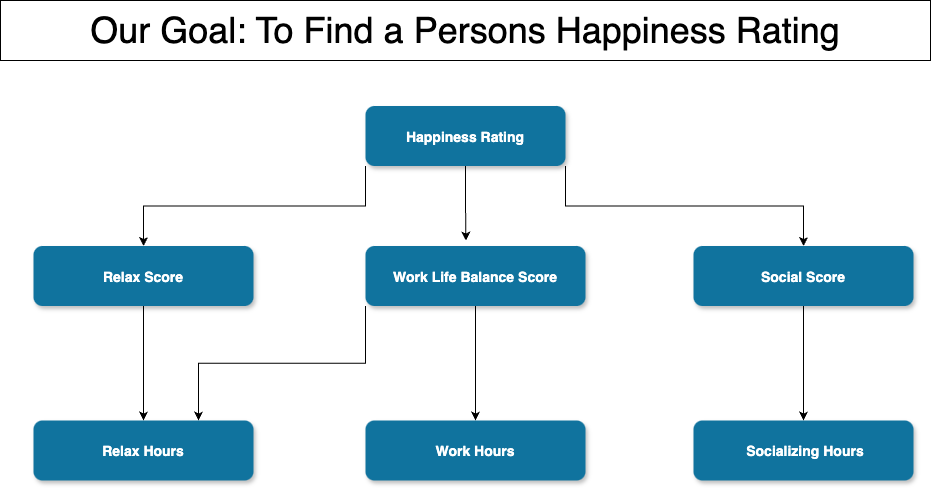

The diagram above was exported from draw.io. Its source (the exported page's mxGraphModel, read from the mxfile embedded in the PNG):
<mxGraphModel dx="2206" dy="1225" grid="1" gridSize="10" guides="1" tooltips="1" connect="1" arrows="1" fold="1" page="1" pageScale="1.5" pageWidth="1169" pageHeight="827" background="none" math="0" shadow="0">
  <root>
    <mxCell id="0" />
    <mxCell id="1" parent="0" />
    <mxCell id="RFqq7BRy6GgLVPTUNlma-58" style="edgeStyle=orthogonalEdgeStyle;rounded=0;orthogonalLoop=1;jettySize=auto;html=1;exitX=1;exitY=1;exitDx=0;exitDy=0;entryX=0.5;entryY=0;entryDx=0;entryDy=0;" edge="1" parent="1" source="2" target="3">
      <mxGeometry relative="1" as="geometry" />
    </mxCell>
    <mxCell id="RFqq7BRy6GgLVPTUNlma-60" style="edgeStyle=orthogonalEdgeStyle;rounded=0;orthogonalLoop=1;jettySize=auto;html=1;exitX=0.5;exitY=1;exitDx=0;exitDy=0;" edge="1" parent="1" source="2">
      <mxGeometry relative="1" as="geometry">
        <mxPoint x="772.4615384615386" y="340" as="targetPoint" />
      </mxGeometry>
    </mxCell>
    <mxCell id="RFqq7BRy6GgLVPTUNlma-61" style="edgeStyle=orthogonalEdgeStyle;rounded=0;orthogonalLoop=1;jettySize=auto;html=1;exitX=0;exitY=1;exitDx=0;exitDy=0;entryX=0.5;entryY=0;entryDx=0;entryDy=0;" edge="1" parent="1" source="2" target="RFqq7BRy6GgLVPTUNlma-57">
      <mxGeometry relative="1" as="geometry" />
    </mxCell>
    <mxCell id="2" value="Happiness Rating" style="rounded=1;fillColor=#10739E;strokeColor=none;shadow=1;gradientColor=none;fontStyle=1;fontColor=#FFFFFF;fontSize=14;" parent="1" vertex="1">
      <mxGeometry x="672" y="205.5" width="200" height="60" as="geometry" />
    </mxCell>
    <mxCell id="RFqq7BRy6GgLVPTUNlma-68" style="edgeStyle=orthogonalEdgeStyle;rounded=0;orthogonalLoop=1;jettySize=auto;html=1;exitX=0.5;exitY=1;exitDx=0;exitDy=0;entryX=0.5;entryY=0;entryDx=0;entryDy=0;" edge="1" parent="1" source="3" target="RFqq7BRy6GgLVPTUNlma-64">
      <mxGeometry relative="1" as="geometry" />
    </mxCell>
    <mxCell id="3" value="Social Score" style="rounded=1;fillColor=#10739E;strokeColor=none;shadow=1;gradientColor=none;fontStyle=1;fontColor=#FFFFFF;fontSize=14;" parent="1" vertex="1">
      <mxGeometry x="1000" y="345.5" width="220" height="60" as="geometry" />
    </mxCell>
    <mxCell id="RFqq7BRy6GgLVPTUNlma-55" value="&lt;font style=&quot;font-size: 36px;&quot;&gt;Our Goal: To Find a Persons Happiness Rating&lt;/font&gt;" style="rounded=0;whiteSpace=wrap;html=1;" vertex="1" parent="1">
      <mxGeometry x="307" y="100" width="930" height="60" as="geometry" />
    </mxCell>
    <mxCell id="RFqq7BRy6GgLVPTUNlma-66" style="edgeStyle=orthogonalEdgeStyle;rounded=0;orthogonalLoop=1;jettySize=auto;html=1;exitX=0.5;exitY=1;exitDx=0;exitDy=0;entryX=0.5;entryY=0;entryDx=0;entryDy=0;" edge="1" parent="1" source="RFqq7BRy6GgLVPTUNlma-56" target="RFqq7BRy6GgLVPTUNlma-65">
      <mxGeometry relative="1" as="geometry" />
    </mxCell>
    <mxCell id="RFqq7BRy6GgLVPTUNlma-70" style="edgeStyle=orthogonalEdgeStyle;rounded=0;orthogonalLoop=1;jettySize=auto;html=1;exitX=0;exitY=1;exitDx=0;exitDy=0;entryX=0.75;entryY=0;entryDx=0;entryDy=0;" edge="1" parent="1" source="RFqq7BRy6GgLVPTUNlma-56" target="RFqq7BRy6GgLVPTUNlma-63">
      <mxGeometry relative="1" as="geometry" />
    </mxCell>
    <mxCell id="RFqq7BRy6GgLVPTUNlma-56" value="Work Life Balance Score" style="rounded=1;fillColor=#10739E;strokeColor=none;shadow=1;gradientColor=none;fontStyle=1;fontColor=#FFFFFF;fontSize=14;" vertex="1" parent="1">
      <mxGeometry x="672" y="345.5" width="220" height="60" as="geometry" />
    </mxCell>
    <mxCell id="RFqq7BRy6GgLVPTUNlma-67" style="edgeStyle=orthogonalEdgeStyle;rounded=0;orthogonalLoop=1;jettySize=auto;html=1;exitX=0.5;exitY=1;exitDx=0;exitDy=0;entryX=0.5;entryY=0;entryDx=0;entryDy=0;" edge="1" parent="1" source="RFqq7BRy6GgLVPTUNlma-57" target="RFqq7BRy6GgLVPTUNlma-63">
      <mxGeometry relative="1" as="geometry" />
    </mxCell>
    <mxCell id="RFqq7BRy6GgLVPTUNlma-57" value="Relax Score" style="rounded=1;fillColor=#10739E;strokeColor=none;shadow=1;gradientColor=none;fontStyle=1;fontColor=#FFFFFF;fontSize=14;" vertex="1" parent="1">
      <mxGeometry x="340" y="345.5" width="220" height="60" as="geometry" />
    </mxCell>
    <mxCell id="RFqq7BRy6GgLVPTUNlma-63" value="Relax Hours" style="rounded=1;fillColor=#10739E;strokeColor=none;shadow=1;gradientColor=none;fontStyle=1;fontColor=#FFFFFF;fontSize=14;" vertex="1" parent="1">
      <mxGeometry x="340" y="520" width="220" height="60" as="geometry" />
    </mxCell>
    <mxCell id="RFqq7BRy6GgLVPTUNlma-64" value=" Socializing Hours" style="rounded=1;fillColor=#10739E;strokeColor=none;shadow=1;gradientColor=none;fontStyle=1;fontColor=#FFFFFF;fontSize=14;" vertex="1" parent="1">
      <mxGeometry x="1000" y="520" width="220" height="60" as="geometry" />
    </mxCell>
    <mxCell id="RFqq7BRy6GgLVPTUNlma-65" value="Work Hours" style="rounded=1;fillColor=#10739E;strokeColor=none;shadow=1;gradientColor=none;fontStyle=1;fontColor=#FFFFFF;fontSize=14;" vertex="1" parent="1">
      <mxGeometry x="672" y="520" width="220" height="60" as="geometry" />
    </mxCell>
  </root>
</mxGraphModel>